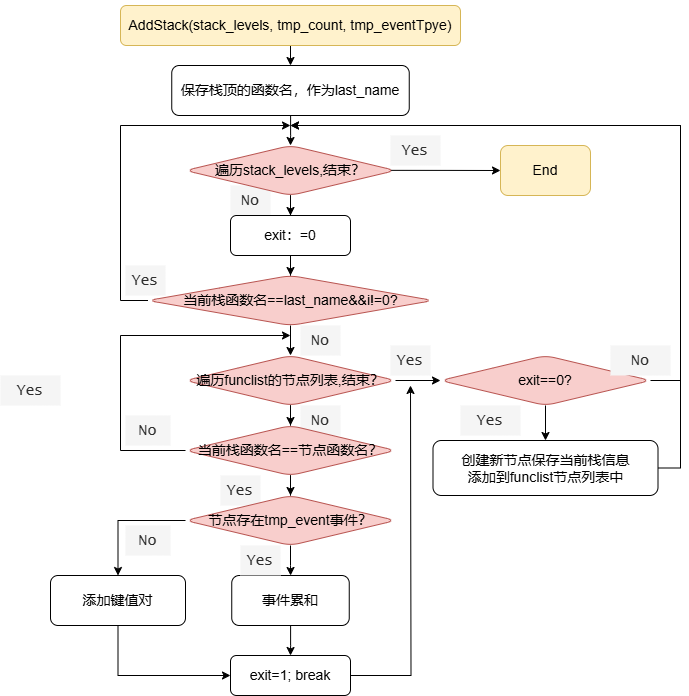

The diagram above was exported from draw.io. Its source (the exported page's mxGraphModel, read from the mxfile embedded in the PNG):
<mxGraphModel dx="1012" dy="593" grid="1" gridSize="10" guides="1" tooltips="1" connect="1" arrows="1" fold="1" page="1" pageScale="1" pageWidth="827" pageHeight="1169" math="0" shadow="0">
  <root>
    <mxCell id="0" />
    <mxCell id="1" parent="0" />
    <mxCell id="XIFmi-lfsrOAl-G5ZzTA-42" value="&lt;font face=&quot;Lucida Console&quot; color=&quot;#2e2e2e&quot;&gt;&lt;span style=&quot;font-size: 15px;&quot;&gt;Yes&lt;/span&gt;&lt;/font&gt;" style="text;html=1;align=center;verticalAlign=middle;whiteSpace=wrap;rounded=0;fontColor=#333333;fillColor=#f5f5f5;strokeColor=none;" vertex="1" parent="1">
      <mxGeometry x="260" y="570" width="40" height="30" as="geometry" />
    </mxCell>
    <mxCell id="XIFmi-lfsrOAl-G5ZzTA-72" value="&lt;font face=&quot;Lucida Console&quot; color=&quot;#2e2e2e&quot;&gt;&lt;span style=&quot;font-size: 15px;&quot;&gt;No&lt;/span&gt;&lt;/font&gt;" style="text;html=1;align=center;verticalAlign=middle;whiteSpace=wrap;rounded=0;fontColor=#333333;fillColor=#f5f5f5;strokeColor=none;" vertex="1" parent="1">
      <mxGeometry x="340" y="500" width="40" height="30" as="geometry" />
    </mxCell>
    <mxCell id="XIFmi-lfsrOAl-G5ZzTA-25" value="" style="edgeStyle=orthogonalEdgeStyle;rounded=0;orthogonalLoop=1;jettySize=auto;html=1;" edge="1" parent="1" source="XIFmi-lfsrOAl-G5ZzTA-2" target="XIFmi-lfsrOAl-G5ZzTA-24">
      <mxGeometry relative="1" as="geometry" />
    </mxCell>
    <mxCell id="XIFmi-lfsrOAl-G5ZzTA-2" value="&lt;p style=&quot;line-height: 27px; white-space: pre;&quot;&gt;&lt;font face=&quot;Helvetica&quot; style=&quot;font-size: 14px;&quot;&gt;AddStack(stack_levels, tmp_count, tmp_eventTpye)&lt;/font&gt;&lt;/p&gt;" style="rounded=1;whiteSpace=wrap;html=1;fillColor=#fff2cc;strokeColor=#d6b656;" vertex="1" parent="1">
      <mxGeometry x="160" y="100" width="340" height="40" as="geometry" />
    </mxCell>
    <mxCell id="XIFmi-lfsrOAl-G5ZzTA-8" value="&lt;font face=&quot;Lucida Console&quot; color=&quot;#2e2e2e&quot;&gt;&lt;span style=&quot;font-size: 15px;&quot;&gt;Yes&lt;/span&gt;&lt;/font&gt;" style="text;html=1;align=center;verticalAlign=middle;whiteSpace=wrap;rounded=0;fontColor=#333333;fillColor=#f5f5f5;strokeColor=none;" vertex="1" parent="1">
      <mxGeometry x="430" y="230" width="50" height="30" as="geometry" />
    </mxCell>
    <mxCell id="XIFmi-lfsrOAl-G5ZzTA-60" style="edgeStyle=orthogonalEdgeStyle;rounded=0;orthogonalLoop=1;jettySize=auto;html=1;exitX=0.5;exitY=1;exitDx=0;exitDy=0;entryX=0;entryY=0.5;entryDx=0;entryDy=0;" edge="1" parent="1" source="XIFmi-lfsrOAl-G5ZzTA-10" target="XIFmi-lfsrOAl-G5ZzTA-58">
      <mxGeometry relative="1" as="geometry" />
    </mxCell>
    <mxCell id="XIFmi-lfsrOAl-G5ZzTA-10" value="&lt;pre&gt;&lt;font face=&quot;Helvetica&quot;&gt;&lt;span style=&quot;font-size: 14px;&quot;&gt;添加键值对&lt;/span&gt;&lt;/font&gt;&lt;/pre&gt;" style="rounded=1;whiteSpace=wrap;html=1;fillColor=none;" vertex="1" parent="1">
      <mxGeometry x="90" y="670" width="135" height="50" as="geometry" />
    </mxCell>
    <mxCell id="XIFmi-lfsrOAl-G5ZzTA-32" style="edgeStyle=orthogonalEdgeStyle;rounded=0;orthogonalLoop=1;jettySize=auto;html=1;exitX=0;exitY=0.5;exitDx=0;exitDy=0;" edge="1" parent="1" source="XIFmi-lfsrOAl-G5ZzTA-15">
      <mxGeometry relative="1" as="geometry">
        <mxPoint x="330" y="220" as="targetPoint" />
        <Array as="points">
          <mxPoint x="160" y="395" />
          <mxPoint x="160" y="220" />
        </Array>
      </mxGeometry>
    </mxCell>
    <mxCell id="XIFmi-lfsrOAl-G5ZzTA-35" value="" style="edgeStyle=orthogonalEdgeStyle;rounded=0;orthogonalLoop=1;jettySize=auto;html=1;" edge="1" parent="1" source="XIFmi-lfsrOAl-G5ZzTA-15" target="XIFmi-lfsrOAl-G5ZzTA-31">
      <mxGeometry relative="1" as="geometry" />
    </mxCell>
    <mxCell id="XIFmi-lfsrOAl-G5ZzTA-15" value="&lt;font style=&quot;font-size: 14px;&quot;&gt;当前栈函数名==last_name&amp;amp;&amp;amp;i!=0?&lt;/font&gt;" style="rhombus;whiteSpace=wrap;html=1;fillColor=#f8cecc;rounded=1;strokeColor=#b85450;" vertex="1" parent="1">
      <mxGeometry x="187.5" y="370" width="285" height="50" as="geometry" />
    </mxCell>
    <mxCell id="XIFmi-lfsrOAl-G5ZzTA-16" value="&lt;font face=&quot;Lucida Console&quot; color=&quot;#2e2e2e&quot;&gt;&lt;span style=&quot;font-size: 15px;&quot;&gt;No&lt;/span&gt;&lt;/font&gt;" style="text;html=1;align=center;verticalAlign=middle;whiteSpace=wrap;rounded=0;fontColor=#333333;fillColor=#f5f5f5;strokeColor=none;" vertex="1" parent="1">
      <mxGeometry x="270" y="280" width="40" height="30" as="geometry" />
    </mxCell>
    <mxCell id="XIFmi-lfsrOAl-G5ZzTA-20" value="&lt;pre&gt;&lt;font face=&quot;Helvetica&quot; style=&quot;font-size: 14px;&quot;&gt;End&lt;/font&gt;&lt;/pre&gt;" style="rounded=1;whiteSpace=wrap;html=1;fillColor=#fff2cc;strokeColor=#d6b656;" vertex="1" parent="1">
      <mxGeometry x="540" y="240" width="90" height="50" as="geometry" />
    </mxCell>
    <mxCell id="XIFmi-lfsrOAl-G5ZzTA-27" value="" style="edgeStyle=orthogonalEdgeStyle;rounded=0;orthogonalLoop=1;jettySize=auto;html=1;exitX=0.977;exitY=0.497;exitDx=0;exitDy=0;exitPerimeter=0;" edge="1" parent="1" source="XIFmi-lfsrOAl-G5ZzTA-23" target="XIFmi-lfsrOAl-G5ZzTA-20">
      <mxGeometry relative="1" as="geometry" />
    </mxCell>
    <mxCell id="XIFmi-lfsrOAl-G5ZzTA-29" value="" style="edgeStyle=orthogonalEdgeStyle;rounded=0;orthogonalLoop=1;jettySize=auto;html=1;" edge="1" parent="1" source="XIFmi-lfsrOAl-G5ZzTA-23" target="XIFmi-lfsrOAl-G5ZzTA-28">
      <mxGeometry relative="1" as="geometry" />
    </mxCell>
    <mxCell id="XIFmi-lfsrOAl-G5ZzTA-23" value="&lt;font style=&quot;font-size: 14px;&quot;&gt;遍历stack_levels,结束？&lt;/font&gt;" style="rhombus;whiteSpace=wrap;html=1;fillColor=#f8cecc;rounded=1;strokeColor=#b85450;" vertex="1" parent="1">
      <mxGeometry x="225" y="240" width="210" height="50" as="geometry" />
    </mxCell>
    <mxCell id="XIFmi-lfsrOAl-G5ZzTA-26" value="" style="edgeStyle=orthogonalEdgeStyle;rounded=0;orthogonalLoop=1;jettySize=auto;html=1;" edge="1" parent="1" source="XIFmi-lfsrOAl-G5ZzTA-24" target="XIFmi-lfsrOAl-G5ZzTA-23">
      <mxGeometry relative="1" as="geometry" />
    </mxCell>
    <mxCell id="XIFmi-lfsrOAl-G5ZzTA-24" value="&lt;pre&gt;&lt;font face=&quot;Helvetica&quot;&gt;&lt;span style=&quot;font-size: 14px;&quot;&gt;保存栈顶的函数名，作为last_name&lt;/span&gt;&lt;/font&gt;&lt;/pre&gt;" style="rounded=1;whiteSpace=wrap;html=1;fillColor=none;" vertex="1" parent="1">
      <mxGeometry x="211.25" y="160" width="237.5" height="50" as="geometry" />
    </mxCell>
    <mxCell id="XIFmi-lfsrOAl-G5ZzTA-30" value="" style="edgeStyle=orthogonalEdgeStyle;rounded=0;orthogonalLoop=1;jettySize=auto;html=1;" edge="1" parent="1" source="XIFmi-lfsrOAl-G5ZzTA-28" target="XIFmi-lfsrOAl-G5ZzTA-15">
      <mxGeometry relative="1" as="geometry" />
    </mxCell>
    <mxCell id="XIFmi-lfsrOAl-G5ZzTA-28" value="&lt;pre&gt;&lt;font face=&quot;Helvetica&quot;&gt;&lt;span style=&quot;font-size: 14px;&quot;&gt;exit：=0&lt;/span&gt;&lt;/font&gt;&lt;/pre&gt;" style="rounded=1;whiteSpace=wrap;html=1;fillColor=none;" vertex="1" parent="1">
      <mxGeometry x="270" y="310" width="120" height="40" as="geometry" />
    </mxCell>
    <mxCell id="XIFmi-lfsrOAl-G5ZzTA-37" value="" style="edgeStyle=orthogonalEdgeStyle;rounded=0;orthogonalLoop=1;jettySize=auto;html=1;" edge="1" parent="1" source="XIFmi-lfsrOAl-G5ZzTA-31" target="XIFmi-lfsrOAl-G5ZzTA-36">
      <mxGeometry relative="1" as="geometry" />
    </mxCell>
    <mxCell id="XIFmi-lfsrOAl-G5ZzTA-62" value="" style="edgeStyle=orthogonalEdgeStyle;rounded=0;orthogonalLoop=1;jettySize=auto;html=1;" edge="1" parent="1" source="XIFmi-lfsrOAl-G5ZzTA-31" target="XIFmi-lfsrOAl-G5ZzTA-61">
      <mxGeometry relative="1" as="geometry" />
    </mxCell>
    <mxCell id="XIFmi-lfsrOAl-G5ZzTA-31" value="&lt;font style=&quot;font-size: 14px;&quot;&gt;遍历funclist的节点列表,结束？&lt;/font&gt;" style="rhombus;whiteSpace=wrap;html=1;fillColor=#f8cecc;rounded=1;strokeColor=#b85450;" vertex="1" parent="1">
      <mxGeometry x="225" y="450" width="210" height="50" as="geometry" />
    </mxCell>
    <mxCell id="XIFmi-lfsrOAl-G5ZzTA-33" value="&lt;font face=&quot;Lucida Console&quot; color=&quot;#2e2e2e&quot;&gt;&lt;span style=&quot;font-size: 15px;&quot;&gt;Yes&lt;/span&gt;&lt;/font&gt;" style="text;html=1;align=center;verticalAlign=middle;whiteSpace=wrap;rounded=0;fontColor=#333333;fillColor=#f5f5f5;strokeColor=none;" vertex="1" parent="1">
      <mxGeometry x="165" y="360" width="40" height="30" as="geometry" />
    </mxCell>
    <mxCell id="XIFmi-lfsrOAl-G5ZzTA-34" value="&lt;font face=&quot;Lucida Console&quot; color=&quot;#2e2e2e&quot;&gt;&lt;span style=&quot;font-size: 15px;&quot;&gt;No&lt;/span&gt;&lt;/font&gt;" style="text;html=1;align=center;verticalAlign=middle;whiteSpace=wrap;rounded=0;fontColor=#333333;fillColor=#f5f5f5;strokeColor=none;" vertex="1" parent="1">
      <mxGeometry x="340" y="420" width="40" height="30" as="geometry" />
    </mxCell>
    <mxCell id="XIFmi-lfsrOAl-G5ZzTA-41" value="" style="edgeStyle=orthogonalEdgeStyle;rounded=0;orthogonalLoop=1;jettySize=auto;html=1;" edge="1" parent="1" source="XIFmi-lfsrOAl-G5ZzTA-36" target="XIFmi-lfsrOAl-G5ZzTA-40">
      <mxGeometry relative="1" as="geometry" />
    </mxCell>
    <mxCell id="XIFmi-lfsrOAl-G5ZzTA-69" style="edgeStyle=orthogonalEdgeStyle;rounded=0;orthogonalLoop=1;jettySize=auto;html=1;exitX=0;exitY=0.5;exitDx=0;exitDy=0;" edge="1" parent="1" source="XIFmi-lfsrOAl-G5ZzTA-36">
      <mxGeometry relative="1" as="geometry">
        <mxPoint x="330" y="430" as="targetPoint" />
        <Array as="points">
          <mxPoint x="160" y="545" />
          <mxPoint x="160" y="430" />
        </Array>
      </mxGeometry>
    </mxCell>
    <mxCell id="XIFmi-lfsrOAl-G5ZzTA-36" value="&lt;span style=&quot;font-size: 14px;&quot;&gt;当前栈函数名==节点函数名？&lt;/span&gt;" style="rhombus;whiteSpace=wrap;html=1;fillColor=#f8cecc;rounded=1;strokeColor=#b85450;" vertex="1" parent="1">
      <mxGeometry x="225" y="520" width="210" height="50" as="geometry" />
    </mxCell>
    <mxCell id="XIFmi-lfsrOAl-G5ZzTA-38" value="&lt;font face=&quot;Lucida Console&quot; color=&quot;#2e2e2e&quot;&gt;&lt;span style=&quot;font-size: 15px;&quot;&gt;No&lt;/span&gt;&lt;/font&gt;" style="text;html=1;align=center;verticalAlign=middle;whiteSpace=wrap;rounded=0;fontColor=#333333;fillColor=#f5f5f5;strokeColor=none;" vertex="1" parent="1">
      <mxGeometry x="165" y="510" width="45" height="30" as="geometry" />
    </mxCell>
    <mxCell id="XIFmi-lfsrOAl-G5ZzTA-59" value="" style="edgeStyle=orthogonalEdgeStyle;rounded=0;orthogonalLoop=1;jettySize=auto;html=1;" edge="1" parent="1" source="XIFmi-lfsrOAl-G5ZzTA-39" target="XIFmi-lfsrOAl-G5ZzTA-58">
      <mxGeometry relative="1" as="geometry" />
    </mxCell>
    <mxCell id="XIFmi-lfsrOAl-G5ZzTA-39" value="&lt;pre&gt;&lt;font face=&quot;Helvetica&quot;&gt;&lt;span style=&quot;font-size: 14px;&quot;&gt;事件累和&lt;/span&gt;&lt;/font&gt;&lt;/pre&gt;" style="rounded=1;whiteSpace=wrap;html=1;fillColor=none;" vertex="1" parent="1">
      <mxGeometry x="271.25" y="670" width="117.5" height="50" as="geometry" />
    </mxCell>
    <mxCell id="XIFmi-lfsrOAl-G5ZzTA-43" value="" style="edgeStyle=orthogonalEdgeStyle;rounded=0;orthogonalLoop=1;jettySize=auto;html=1;" edge="1" parent="1" source="XIFmi-lfsrOAl-G5ZzTA-40" target="XIFmi-lfsrOAl-G5ZzTA-39">
      <mxGeometry relative="1" as="geometry" />
    </mxCell>
    <mxCell id="XIFmi-lfsrOAl-G5ZzTA-45" value="" style="edgeStyle=orthogonalEdgeStyle;rounded=0;orthogonalLoop=1;jettySize=auto;html=1;exitX=0;exitY=0.5;exitDx=0;exitDy=0;" edge="1" parent="1" source="XIFmi-lfsrOAl-G5ZzTA-40" target="XIFmi-lfsrOAl-G5ZzTA-10">
      <mxGeometry relative="1" as="geometry" />
    </mxCell>
    <mxCell id="XIFmi-lfsrOAl-G5ZzTA-40" value="&lt;span style=&quot;font-size: 14px;&quot;&gt;节点存在tmp_event事件？&lt;/span&gt;" style="rhombus;whiteSpace=wrap;html=1;fillColor=#f8cecc;rounded=1;strokeColor=#b85450;" vertex="1" parent="1">
      <mxGeometry x="225" y="590" width="210" height="50" as="geometry" />
    </mxCell>
    <mxCell id="XIFmi-lfsrOAl-G5ZzTA-71" style="edgeStyle=orthogonalEdgeStyle;rounded=0;orthogonalLoop=1;jettySize=auto;html=1;exitX=1;exitY=0.5;exitDx=0;exitDy=0;" edge="1" parent="1" source="XIFmi-lfsrOAl-G5ZzTA-55">
      <mxGeometry relative="1" as="geometry">
        <mxPoint x="330" y="220" as="targetPoint" />
        <Array as="points">
          <mxPoint x="720" y="563" />
          <mxPoint x="720" y="220" />
        </Array>
      </mxGeometry>
    </mxCell>
    <mxCell id="XIFmi-lfsrOAl-G5ZzTA-55" value="&lt;p&gt;&lt;font face=&quot;Helvetica&quot; style=&quot;font-size: 14px;&quot;&gt;创建新节点保存当前栈信息&lt;br&gt;&lt;/font&gt;&lt;font face=&quot;Helvetica&quot; style=&quot;font-size: 14px;&quot;&gt;添加到funclist节点列表中&lt;/font&gt;&lt;/p&gt;" style="rounded=1;whiteSpace=wrap;html=1;fillColor=none;" vertex="1" parent="1">
      <mxGeometry x="472.5" y="535" width="225" height="55" as="geometry" />
    </mxCell>
    <mxCell id="XIFmi-lfsrOAl-G5ZzTA-56" value="&lt;font face=&quot;Lucida Console&quot; color=&quot;#2e2e2e&quot;&gt;&lt;span style=&quot;font-size: 15px;&quot;&gt;Yes&lt;/span&gt;&lt;/font&gt;" style="text;html=1;align=center;verticalAlign=middle;whiteSpace=wrap;rounded=0;fontColor=#333333;fillColor=#f5f5f5;strokeColor=none;" vertex="1" parent="1">
      <mxGeometry x="280" y="640" width="40" height="30" as="geometry" />
    </mxCell>
    <mxCell id="XIFmi-lfsrOAl-G5ZzTA-57" value="&lt;font face=&quot;Lucida Console&quot; color=&quot;#2e2e2e&quot;&gt;&lt;span style=&quot;font-size: 15px;&quot;&gt;No&lt;/span&gt;&lt;/font&gt;" style="text;html=1;align=center;verticalAlign=middle;whiteSpace=wrap;rounded=0;fontColor=#333333;fillColor=#f5f5f5;strokeColor=none;" vertex="1" parent="1">
      <mxGeometry x="165" y="620" width="45" height="30" as="geometry" />
    </mxCell>
    <mxCell id="XIFmi-lfsrOAl-G5ZzTA-68" style="edgeStyle=orthogonalEdgeStyle;rounded=0;orthogonalLoop=1;jettySize=auto;html=1;exitX=1;exitY=0.5;exitDx=0;exitDy=0;" edge="1" parent="1" source="XIFmi-lfsrOAl-G5ZzTA-58">
      <mxGeometry relative="1" as="geometry">
        <mxPoint x="450" y="480" as="targetPoint" />
      </mxGeometry>
    </mxCell>
    <mxCell id="XIFmi-lfsrOAl-G5ZzTA-58" value="&lt;pre&gt;&lt;font face=&quot;Helvetica&quot;&gt;&lt;span style=&quot;font-size: 14px;&quot;&gt;exit=1; break&lt;/span&gt;&lt;/font&gt;&lt;/pre&gt;" style="rounded=1;whiteSpace=wrap;html=1;fillColor=none;" vertex="1" parent="1">
      <mxGeometry x="270" y="750" width="120" height="40" as="geometry" />
    </mxCell>
    <mxCell id="XIFmi-lfsrOAl-G5ZzTA-65" value="" style="edgeStyle=orthogonalEdgeStyle;rounded=0;orthogonalLoop=1;jettySize=auto;html=1;" edge="1" parent="1" source="XIFmi-lfsrOAl-G5ZzTA-61" target="XIFmi-lfsrOAl-G5ZzTA-55">
      <mxGeometry relative="1" as="geometry" />
    </mxCell>
    <mxCell id="XIFmi-lfsrOAl-G5ZzTA-66" style="edgeStyle=orthogonalEdgeStyle;rounded=0;orthogonalLoop=1;jettySize=auto;html=1;exitX=1;exitY=0.5;exitDx=0;exitDy=0;" edge="1" parent="1" source="XIFmi-lfsrOAl-G5ZzTA-61">
      <mxGeometry relative="1" as="geometry">
        <mxPoint x="330" y="220" as="targetPoint" />
        <Array as="points">
          <mxPoint x="720" y="475" />
          <mxPoint x="720" y="220" />
        </Array>
      </mxGeometry>
    </mxCell>
    <mxCell id="XIFmi-lfsrOAl-G5ZzTA-61" value="&lt;font style=&quot;font-size: 14px;&quot;&gt;exit==0?&lt;/font&gt;" style="rhombus;whiteSpace=wrap;html=1;fillColor=#f8cecc;rounded=1;strokeColor=#b85450;" vertex="1" parent="1">
      <mxGeometry x="480" y="450" width="210" height="50" as="geometry" />
    </mxCell>
    <mxCell id="XIFmi-lfsrOAl-G5ZzTA-63" value="&lt;font face=&quot;Lucida Console&quot; color=&quot;#2e2e2e&quot;&gt;&lt;span style=&quot;font-size: 15px;&quot;&gt;Yes&lt;/span&gt;&lt;/font&gt;" style="text;html=1;align=center;verticalAlign=middle;whiteSpace=wrap;rounded=0;fontColor=#333333;fillColor=#f5f5f5;strokeColor=none;" vertex="1" parent="1">
      <mxGeometry x="430" y="440" width="40" height="30" as="geometry" />
    </mxCell>
    <mxCell id="XIFmi-lfsrOAl-G5ZzTA-64" value="&lt;font face=&quot;Lucida Console&quot; color=&quot;#2e2e2e&quot;&gt;&lt;span style=&quot;font-size: 15px;&quot;&gt;Yes&lt;/span&gt;&lt;/font&gt;" style="text;html=1;align=center;verticalAlign=middle;whiteSpace=wrap;rounded=0;fontColor=#333333;fillColor=#f5f5f5;strokeColor=none;" vertex="1" parent="1">
      <mxGeometry x="500" y="500" width="60" height="30" as="geometry" />
    </mxCell>
    <mxCell id="XIFmi-lfsrOAl-G5ZzTA-67" value="&lt;font face=&quot;Lucida Console&quot; color=&quot;#2e2e2e&quot;&gt;&lt;span style=&quot;font-size: 15px;&quot;&gt;No&lt;/span&gt;&lt;/font&gt;" style="text;html=1;align=center;verticalAlign=middle;whiteSpace=wrap;rounded=0;fontColor=#333333;fillColor=#f5f5f5;strokeColor=none;" vertex="1" parent="1">
      <mxGeometry x="650" y="440" width="60" height="30" as="geometry" />
    </mxCell>
    <mxCell id="XIFmi-lfsrOAl-G5ZzTA-70" value="&lt;font face=&quot;Lucida Console&quot; color=&quot;#2e2e2e&quot;&gt;&lt;span style=&quot;font-size: 15px;&quot;&gt;Yes&lt;/span&gt;&lt;/font&gt;" style="text;html=1;align=center;verticalAlign=middle;whiteSpace=wrap;rounded=0;fontColor=#333333;fillColor=#f5f5f5;strokeColor=none;" vertex="1" parent="1">
      <mxGeometry x="40" y="470" width="60" height="30" as="geometry" />
    </mxCell>
  </root>
</mxGraphModel>